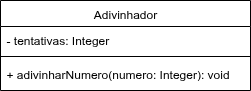

The diagram above was exported from draw.io. Its source (the exported page's mxGraphModel, read from the mxfile embedded in the PNG):
<mxGraphModel dx="782" dy="434" grid="1" gridSize="10" guides="1" tooltips="1" connect="1" arrows="1" fold="1" page="1" pageScale="1" pageWidth="827" pageHeight="1169" math="0" shadow="0">
  <root>
    <mxCell id="0" />
    <mxCell id="1" parent="0" />
    <mxCell id="RnoKOKLdMczZtywGLkwl-1" value="Adivinhador" style="swimlane;fontStyle=0;align=center;verticalAlign=top;childLayout=stackLayout;horizontal=1;startSize=26;horizontalStack=0;resizeParent=1;resizeLast=0;collapsible=1;marginBottom=0;rounded=0;shadow=0;strokeWidth=1;" vertex="1" parent="1">
      <mxGeometry x="160" y="80" width="250" height="90" as="geometry">
        <mxRectangle x="230" y="140" width="160" height="26" as="alternateBounds" />
      </mxGeometry>
    </mxCell>
    <mxCell id="RnoKOKLdMczZtywGLkwl-2" value="- tentativas: Integer" style="text;align=left;verticalAlign=top;spacingLeft=4;spacingRight=4;overflow=hidden;rotatable=0;points=[[0,0.5],[1,0.5]];portConstraint=eastwest;" vertex="1" parent="RnoKOKLdMczZtywGLkwl-1">
      <mxGeometry y="26" width="250" height="26" as="geometry" />
    </mxCell>
    <mxCell id="RnoKOKLdMczZtywGLkwl-5" value="" style="line;html=1;strokeWidth=1;align=left;verticalAlign=middle;spacingTop=-1;spacingLeft=3;spacingRight=3;rotatable=0;labelPosition=right;points=[];portConstraint=eastwest;" vertex="1" parent="RnoKOKLdMczZtywGLkwl-1">
      <mxGeometry y="52" width="250" height="8" as="geometry" />
    </mxCell>
    <mxCell id="RnoKOKLdMczZtywGLkwl-7" value="+ adivinharNumero(numero: Integer): void" style="text;align=left;verticalAlign=top;spacingLeft=4;spacingRight=4;overflow=hidden;rotatable=0;points=[[0,0.5],[1,0.5]];portConstraint=eastwest;" vertex="1" parent="RnoKOKLdMczZtywGLkwl-1">
      <mxGeometry y="60" width="250" height="26" as="geometry" />
    </mxCell>
  </root>
</mxGraphModel>